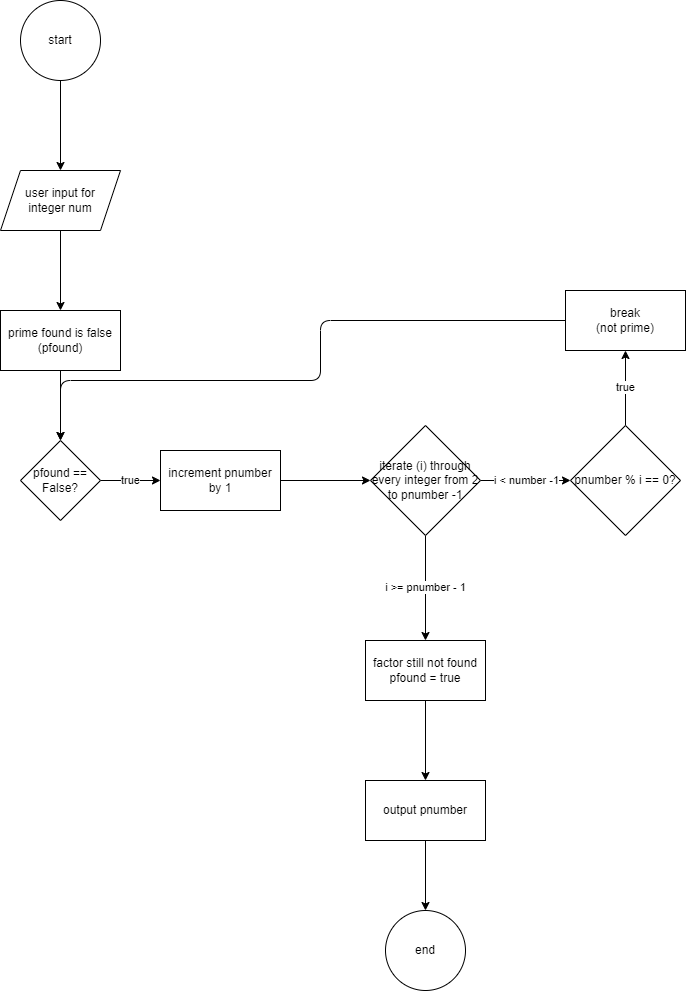

The diagram above was exported from draw.io. Its source (the exported page's mxGraphModel, read from the mxfile embedded in the PNG):
<mxGraphModel dx="1496" dy="614" grid="1" gridSize="10" guides="1" tooltips="1" connect="1" arrows="1" fold="1" page="1" pageScale="1" pageWidth="850" pageHeight="1100" math="0" shadow="0">
  <root>
    <mxCell id="0" />
    <mxCell id="1" parent="0" />
    <mxCell id="5" value="" style="edgeStyle=none;html=1;" edge="1" parent="1" source="2" target="4">
      <mxGeometry relative="1" as="geometry" />
    </mxCell>
    <mxCell id="2" value="start" style="ellipse;whiteSpace=wrap;html=1;" vertex="1" parent="1">
      <mxGeometry x="103" y="55" width="80" height="80" as="geometry" />
    </mxCell>
    <mxCell id="7" value="" style="edgeStyle=none;html=1;" edge="1" parent="1" source="4" target="6">
      <mxGeometry relative="1" as="geometry" />
    </mxCell>
    <mxCell id="4" value="user input for &lt;br&gt;integer num" style="shape=parallelogram;perimeter=parallelogramPerimeter;whiteSpace=wrap;html=1;fixedSize=1;" vertex="1" parent="1">
      <mxGeometry x="83" y="225" width="120" height="60" as="geometry" />
    </mxCell>
    <mxCell id="9" value="" style="edgeStyle=none;html=1;" edge="1" parent="1" source="6" target="8">
      <mxGeometry relative="1" as="geometry" />
    </mxCell>
    <mxCell id="6" value="prime found is false (pfound)" style="whiteSpace=wrap;html=1;" vertex="1" parent="1">
      <mxGeometry x="83" y="365" width="120" height="60" as="geometry" />
    </mxCell>
    <mxCell id="11" value="true" style="edgeStyle=none;html=1;" edge="1" parent="1" source="8" target="10">
      <mxGeometry relative="1" as="geometry" />
    </mxCell>
    <mxCell id="8" value="pfound == False?" style="rhombus;whiteSpace=wrap;html=1;" vertex="1" parent="1">
      <mxGeometry x="103" y="495" width="80" height="80" as="geometry" />
    </mxCell>
    <mxCell id="13" value="" style="edgeStyle=none;html=1;" edge="1" parent="1" source="10" target="12">
      <mxGeometry relative="1" as="geometry" />
    </mxCell>
    <mxCell id="10" value="increment pnumber by 1" style="whiteSpace=wrap;html=1;" vertex="1" parent="1">
      <mxGeometry x="243" y="505" width="120" height="60" as="geometry" />
    </mxCell>
    <mxCell id="15" value="i &amp;lt; number -1" style="edgeStyle=none;html=1;" edge="1" parent="1" source="12" target="14">
      <mxGeometry relative="1" as="geometry" />
    </mxCell>
    <mxCell id="22" value="i &amp;gt;= pnumber - 1" style="edgeStyle=orthogonalEdgeStyle;html=1;" edge="1" parent="1" source="12" target="21">
      <mxGeometry relative="1" as="geometry" />
    </mxCell>
    <mxCell id="12" value="iterate (i) through every integer from 2 to pnumber -1" style="rhombus;whiteSpace=wrap;html=1;" vertex="1" parent="1">
      <mxGeometry x="453" y="480" width="110" height="110" as="geometry" />
    </mxCell>
    <mxCell id="17" value="true" style="edgeStyle=none;html=1;" edge="1" parent="1" source="14" target="16">
      <mxGeometry relative="1" as="geometry" />
    </mxCell>
    <mxCell id="14" value="pnumber % i == 0?" style="rhombus;whiteSpace=wrap;html=1;" vertex="1" parent="1">
      <mxGeometry x="653" y="480" width="110" height="110" as="geometry" />
    </mxCell>
    <mxCell id="18" style="edgeStyle=orthogonalEdgeStyle;html=1;exitX=0;exitY=0.5;exitDx=0;exitDy=0;entryX=0.5;entryY=0;entryDx=0;entryDy=0;" edge="1" parent="1" source="16" target="8">
      <mxGeometry relative="1" as="geometry">
        <Array as="points">
          <mxPoint x="403" y="375" />
          <mxPoint x="403" y="435" />
          <mxPoint x="143" y="435" />
        </Array>
      </mxGeometry>
    </mxCell>
    <mxCell id="16" value="break&lt;br&gt;(not prime)" style="whiteSpace=wrap;html=1;" vertex="1" parent="1">
      <mxGeometry x="648" y="345" width="120" height="60" as="geometry" />
    </mxCell>
    <mxCell id="24" value="" style="edgeStyle=orthogonalEdgeStyle;html=1;" edge="1" parent="1" source="21" target="23">
      <mxGeometry relative="1" as="geometry" />
    </mxCell>
    <mxCell id="21" value="factor still not found&lt;br&gt;pfound = true" style="whiteSpace=wrap;html=1;" vertex="1" parent="1">
      <mxGeometry x="448" y="695" width="120" height="60" as="geometry" />
    </mxCell>
    <mxCell id="26" value="" style="edgeStyle=orthogonalEdgeStyle;html=1;" edge="1" parent="1" source="23" target="25">
      <mxGeometry relative="1" as="geometry" />
    </mxCell>
    <mxCell id="23" value="output pnumber" style="whiteSpace=wrap;html=1;" vertex="1" parent="1">
      <mxGeometry x="448" y="835" width="120" height="60" as="geometry" />
    </mxCell>
    <mxCell id="25" value="end" style="ellipse;whiteSpace=wrap;html=1;" vertex="1" parent="1">
      <mxGeometry x="468" y="965" width="80" height="80" as="geometry" />
    </mxCell>
  </root>
</mxGraphModel>